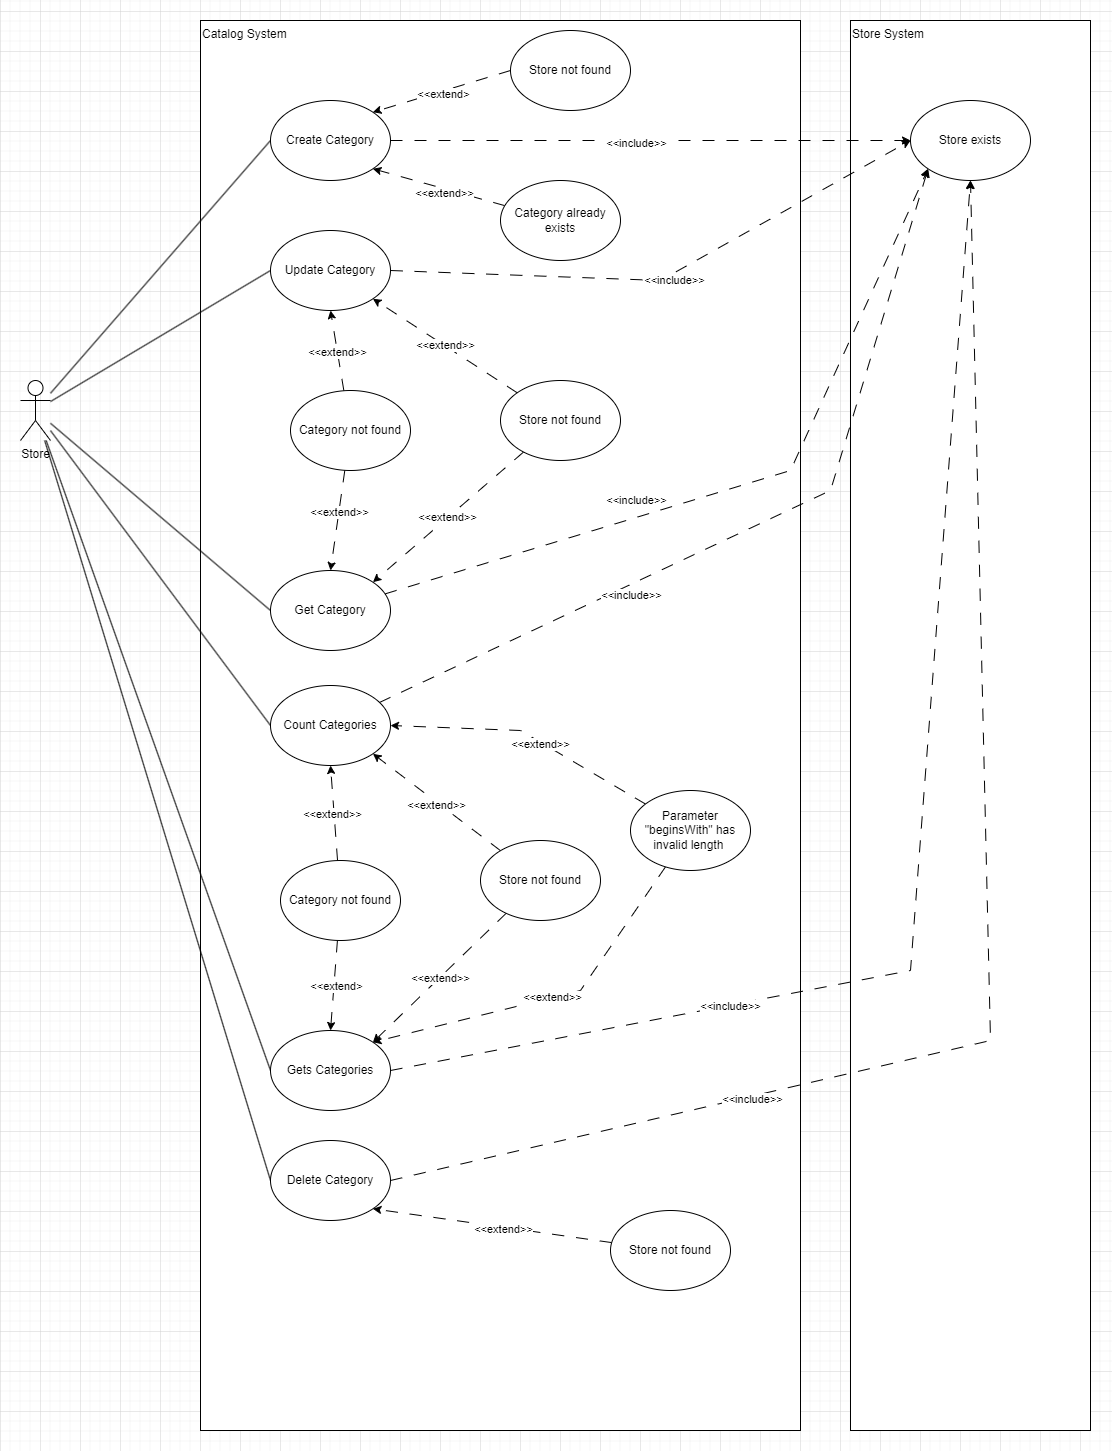

The diagram above was exported from draw.io. Its source (the exported page's mxGraphModel, read from the mxfile embedded in the PNG):
<mxGraphModel dx="3585" dy="1845" grid="1" gridSize="10" guides="1" tooltips="1" connect="1" arrows="1" fold="1" page="1" pageScale="1" pageWidth="827" pageHeight="1169" background="none" math="0" shadow="0">
  <root>
    <mxCell id="0" />
    <mxCell id="1" parent="0" />
    <mxCell id="zQWcK5AK1HO_iFrqoVfH-22" value="Store System" style="rounded=0;whiteSpace=wrap;html=1;verticalAlign=top;align=left;" parent="1" vertex="1">
      <mxGeometry x="890" y="10" width="240" height="1410" as="geometry" />
    </mxCell>
    <mxCell id="zQWcK5AK1HO_iFrqoVfH-21" value="Catalog System" style="rounded=0;whiteSpace=wrap;html=1;verticalAlign=top;align=left;" parent="1" vertex="1">
      <mxGeometry x="240" y="10" width="600" height="1410" as="geometry" />
    </mxCell>
    <mxCell id="zQWcK5AK1HO_iFrqoVfH-14" style="edgeStyle=none;rounded=0;orthogonalLoop=1;jettySize=auto;html=1;entryX=0;entryY=0.5;entryDx=0;entryDy=0;endArrow=none;endFill=0;" parent="1" source="zQWcK5AK1HO_iFrqoVfH-1" target="zQWcK5AK1HO_iFrqoVfH-2" edge="1">
      <mxGeometry relative="1" as="geometry" />
    </mxCell>
    <mxCell id="zQWcK5AK1HO_iFrqoVfH-15" style="edgeStyle=none;rounded=0;orthogonalLoop=1;jettySize=auto;html=1;entryX=0;entryY=0.5;entryDx=0;entryDy=0;endArrow=none;endFill=0;" parent="1" source="zQWcK5AK1HO_iFrqoVfH-1" target="zQWcK5AK1HO_iFrqoVfH-3" edge="1">
      <mxGeometry relative="1" as="geometry" />
    </mxCell>
    <mxCell id="zQWcK5AK1HO_iFrqoVfH-16" style="edgeStyle=none;rounded=0;orthogonalLoop=1;jettySize=auto;html=1;entryX=0;entryY=0.5;entryDx=0;entryDy=0;endArrow=none;endFill=0;" parent="1" source="zQWcK5AK1HO_iFrqoVfH-1" target="zQWcK5AK1HO_iFrqoVfH-6" edge="1">
      <mxGeometry relative="1" as="geometry" />
    </mxCell>
    <mxCell id="zQWcK5AK1HO_iFrqoVfH-17" style="edgeStyle=none;rounded=0;orthogonalLoop=1;jettySize=auto;html=1;entryX=0;entryY=0.5;entryDx=0;entryDy=0;endArrow=none;endFill=0;" parent="1" source="zQWcK5AK1HO_iFrqoVfH-1" target="zQWcK5AK1HO_iFrqoVfH-7" edge="1">
      <mxGeometry relative="1" as="geometry" />
    </mxCell>
    <mxCell id="zQWcK5AK1HO_iFrqoVfH-18" style="edgeStyle=none;rounded=0;orthogonalLoop=1;jettySize=auto;html=1;entryX=0;entryY=0.5;entryDx=0;entryDy=0;endArrow=none;endFill=0;" parent="1" source="zQWcK5AK1HO_iFrqoVfH-1" target="zQWcK5AK1HO_iFrqoVfH-8" edge="1">
      <mxGeometry relative="1" as="geometry" />
    </mxCell>
    <mxCell id="zQWcK5AK1HO_iFrqoVfH-19" style="edgeStyle=none;rounded=0;orthogonalLoop=1;jettySize=auto;html=1;entryX=0;entryY=0.5;entryDx=0;entryDy=0;endArrow=none;endFill=0;" parent="1" source="zQWcK5AK1HO_iFrqoVfH-1" target="zQWcK5AK1HO_iFrqoVfH-9" edge="1">
      <mxGeometry relative="1" as="geometry" />
    </mxCell>
    <mxCell id="zQWcK5AK1HO_iFrqoVfH-1" value="Store" style="shape=umlActor;verticalLabelPosition=bottom;verticalAlign=top;html=1;outlineConnect=0;" parent="1" vertex="1">
      <mxGeometry x="60" y="370" width="30" height="60" as="geometry" />
    </mxCell>
    <mxCell id="zQWcK5AK1HO_iFrqoVfH-24" style="edgeStyle=none;rounded=0;orthogonalLoop=1;jettySize=auto;html=1;dashed=1;dashPattern=12 12;" parent="1" source="zQWcK5AK1HO_iFrqoVfH-2" target="zQWcK5AK1HO_iFrqoVfH-23" edge="1">
      <mxGeometry relative="1" as="geometry" />
    </mxCell>
    <mxCell id="zQWcK5AK1HO_iFrqoVfH-25" value="&amp;lt;&amp;lt;include&amp;gt;&amp;gt;" style="edgeLabel;html=1;align=center;verticalAlign=middle;resizable=0;points=[];" parent="zQWcK5AK1HO_iFrqoVfH-24" vertex="1" connectable="0">
      <mxGeometry x="-0.0589" y="-2" relative="1" as="geometry">
        <mxPoint as="offset" />
      </mxGeometry>
    </mxCell>
    <mxCell id="zQWcK5AK1HO_iFrqoVfH-2" value="Create Category" style="ellipse;whiteSpace=wrap;html=1;" parent="1" vertex="1">
      <mxGeometry x="310" y="90" width="120" height="80" as="geometry" />
    </mxCell>
    <mxCell id="zQWcK5AK1HO_iFrqoVfH-30" style="edgeStyle=none;rounded=0;orthogonalLoop=1;jettySize=auto;html=1;entryX=0;entryY=0.5;entryDx=0;entryDy=0;dashed=1;dashPattern=12 12;exitX=1;exitY=0.5;exitDx=0;exitDy=0;" parent="1" source="zQWcK5AK1HO_iFrqoVfH-3" target="zQWcK5AK1HO_iFrqoVfH-23" edge="1">
      <mxGeometry relative="1" as="geometry">
        <Array as="points">
          <mxPoint x="700" y="270" />
        </Array>
      </mxGeometry>
    </mxCell>
    <mxCell id="zQWcK5AK1HO_iFrqoVfH-32" value="&amp;lt;&amp;lt;include&amp;gt;&amp;gt;" style="edgeLabel;html=1;align=center;verticalAlign=middle;resizable=0;points=[];" parent="zQWcK5AK1HO_iFrqoVfH-30" vertex="1" connectable="0">
      <mxGeometry x="0.013" y="-5" relative="1" as="geometry">
        <mxPoint as="offset" />
      </mxGeometry>
    </mxCell>
    <mxCell id="zQWcK5AK1HO_iFrqoVfH-3" value="Update Category" style="ellipse;whiteSpace=wrap;html=1;" parent="1" vertex="1">
      <mxGeometry x="310" y="220" width="120" height="80" as="geometry" />
    </mxCell>
    <mxCell id="zQWcK5AK1HO_iFrqoVfH-35" style="edgeStyle=none;rounded=0;orthogonalLoop=1;jettySize=auto;html=1;entryX=0;entryY=1;entryDx=0;entryDy=0;dashed=1;dashPattern=12 12;" parent="1" source="zQWcK5AK1HO_iFrqoVfH-6" target="zQWcK5AK1HO_iFrqoVfH-23" edge="1">
      <mxGeometry relative="1" as="geometry">
        <Array as="points">
          <mxPoint x="830" y="460" />
        </Array>
      </mxGeometry>
    </mxCell>
    <mxCell id="zQWcK5AK1HO_iFrqoVfH-36" value="&amp;lt;&amp;lt;include&amp;gt;&amp;gt;" style="edgeLabel;html=1;align=center;verticalAlign=middle;resizable=0;points=[];" parent="zQWcK5AK1HO_iFrqoVfH-35" vertex="1" connectable="0">
      <mxGeometry x="-0.084" relative="1" as="geometry">
        <mxPoint x="-80" y="6" as="offset" />
      </mxGeometry>
    </mxCell>
    <mxCell id="zQWcK5AK1HO_iFrqoVfH-6" value="Get Category" style="ellipse;whiteSpace=wrap;html=1;" parent="1" vertex="1">
      <mxGeometry x="310" y="560" width="120" height="80" as="geometry" />
    </mxCell>
    <mxCell id="zQWcK5AK1HO_iFrqoVfH-37" style="edgeStyle=none;rounded=0;orthogonalLoop=1;jettySize=auto;html=1;entryX=0;entryY=1;entryDx=0;entryDy=0;dashed=1;dashPattern=12 12;" parent="1" source="zQWcK5AK1HO_iFrqoVfH-7" target="zQWcK5AK1HO_iFrqoVfH-23" edge="1">
      <mxGeometry relative="1" as="geometry">
        <Array as="points">
          <mxPoint x="870" y="480" />
        </Array>
      </mxGeometry>
    </mxCell>
    <mxCell id="zQWcK5AK1HO_iFrqoVfH-38" value="&amp;lt;&amp;lt;include&amp;gt;&amp;gt;" style="edgeLabel;html=1;align=center;verticalAlign=middle;resizable=0;points=[];" parent="zQWcK5AK1HO_iFrqoVfH-37" vertex="1" connectable="0">
      <mxGeometry x="-0.4477" y="1" relative="1" as="geometry">
        <mxPoint x="43" y="-9" as="offset" />
      </mxGeometry>
    </mxCell>
    <mxCell id="zQWcK5AK1HO_iFrqoVfH-7" value="Count Categories" style="ellipse;whiteSpace=wrap;html=1;" parent="1" vertex="1">
      <mxGeometry x="310" y="675" width="120" height="80" as="geometry" />
    </mxCell>
    <mxCell id="zQWcK5AK1HO_iFrqoVfH-39" style="edgeStyle=none;rounded=0;orthogonalLoop=1;jettySize=auto;html=1;dashed=1;dashPattern=12 12;entryX=0.5;entryY=1;entryDx=0;entryDy=0;exitX=1;exitY=0.5;exitDx=0;exitDy=0;" parent="1" source="zQWcK5AK1HO_iFrqoVfH-8" target="zQWcK5AK1HO_iFrqoVfH-23" edge="1">
      <mxGeometry relative="1" as="geometry">
        <Array as="points">
          <mxPoint x="950" y="960" />
        </Array>
      </mxGeometry>
    </mxCell>
    <mxCell id="zQWcK5AK1HO_iFrqoVfH-40" value="&amp;lt;&amp;lt;include&amp;gt;&amp;gt;" style="edgeLabel;html=1;align=center;verticalAlign=middle;resizable=0;points=[];" parent="zQWcK5AK1HO_iFrqoVfH-39" vertex="1" connectable="0">
      <mxGeometry x="-0.4781" relative="1" as="geometry">
        <mxPoint as="offset" />
      </mxGeometry>
    </mxCell>
    <mxCell id="zQWcK5AK1HO_iFrqoVfH-8" value="Gets Categories" style="ellipse;whiteSpace=wrap;html=1;" parent="1" vertex="1">
      <mxGeometry x="310" y="1020" width="120" height="80" as="geometry" />
    </mxCell>
    <mxCell id="zQWcK5AK1HO_iFrqoVfH-41" style="edgeStyle=none;rounded=0;orthogonalLoop=1;jettySize=auto;html=1;entryX=0.5;entryY=1;entryDx=0;entryDy=0;dashed=1;dashPattern=12 12;exitX=1;exitY=0.5;exitDx=0;exitDy=0;" parent="1" source="zQWcK5AK1HO_iFrqoVfH-9" target="zQWcK5AK1HO_iFrqoVfH-23" edge="1">
      <mxGeometry relative="1" as="geometry">
        <Array as="points">
          <mxPoint x="1030" y="1030" />
        </Array>
      </mxGeometry>
    </mxCell>
    <mxCell id="zQWcK5AK1HO_iFrqoVfH-42" value="&amp;lt;&amp;lt;include&amp;gt;&amp;gt;" style="edgeLabel;html=1;align=center;verticalAlign=middle;resizable=0;points=[];" parent="zQWcK5AK1HO_iFrqoVfH-41" vertex="1" connectable="0">
      <mxGeometry x="-0.4998" y="-2" relative="1" as="geometry">
        <mxPoint as="offset" />
      </mxGeometry>
    </mxCell>
    <mxCell id="zQWcK5AK1HO_iFrqoVfH-9" value="Delete Category" style="ellipse;whiteSpace=wrap;html=1;" parent="1" vertex="1">
      <mxGeometry x="310" y="1130" width="120" height="80" as="geometry" />
    </mxCell>
    <mxCell id="zQWcK5AK1HO_iFrqoVfH-23" value="Store exists" style="ellipse;whiteSpace=wrap;html=1;" parent="1" vertex="1">
      <mxGeometry x="950" y="90" width="120" height="80" as="geometry" />
    </mxCell>
    <mxCell id="zQWcK5AK1HO_iFrqoVfH-27" style="edgeStyle=none;rounded=0;orthogonalLoop=1;jettySize=auto;html=1;dashed=1;dashPattern=12 12;entryX=1;entryY=1;entryDx=0;entryDy=0;" parent="1" source="zQWcK5AK1HO_iFrqoVfH-26" target="zQWcK5AK1HO_iFrqoVfH-2" edge="1">
      <mxGeometry relative="1" as="geometry" />
    </mxCell>
    <mxCell id="zQWcK5AK1HO_iFrqoVfH-28" value="&amp;lt;&amp;lt;extend&amp;gt;&amp;gt;" style="edgeLabel;html=1;align=center;verticalAlign=middle;resizable=0;points=[];" parent="zQWcK5AK1HO_iFrqoVfH-27" vertex="1" connectable="0">
      <mxGeometry x="-0.0796" y="4" relative="1" as="geometry">
        <mxPoint as="offset" />
      </mxGeometry>
    </mxCell>
    <mxCell id="zQWcK5AK1HO_iFrqoVfH-26" value="Category already exists" style="ellipse;whiteSpace=wrap;html=1;" parent="1" vertex="1">
      <mxGeometry x="540" y="170" width="120" height="80" as="geometry" />
    </mxCell>
    <mxCell id="zQWcK5AK1HO_iFrqoVfH-33" style="edgeStyle=none;rounded=0;orthogonalLoop=1;jettySize=auto;html=1;entryX=0.5;entryY=1;entryDx=0;entryDy=0;dashed=1;dashPattern=12 12;" parent="1" source="zQWcK5AK1HO_iFrqoVfH-29" target="zQWcK5AK1HO_iFrqoVfH-3" edge="1">
      <mxGeometry relative="1" as="geometry" />
    </mxCell>
    <mxCell id="zQWcK5AK1HO_iFrqoVfH-34" value="&amp;lt;&amp;lt;extend&amp;gt;&amp;gt;" style="edgeLabel;html=1;align=center;verticalAlign=middle;resizable=0;points=[];" parent="zQWcK5AK1HO_iFrqoVfH-33" vertex="1" connectable="0">
      <mxGeometry x="-0.0157" y="1" relative="1" as="geometry">
        <mxPoint as="offset" />
      </mxGeometry>
    </mxCell>
    <mxCell id="zQWcK5AK1HO_iFrqoVfH-44" style="edgeStyle=none;rounded=0;orthogonalLoop=1;jettySize=auto;html=1;entryX=0.5;entryY=0;entryDx=0;entryDy=0;dashed=1;dashPattern=12 12;" parent="1" source="zQWcK5AK1HO_iFrqoVfH-29" target="zQWcK5AK1HO_iFrqoVfH-6" edge="1">
      <mxGeometry relative="1" as="geometry" />
    </mxCell>
    <mxCell id="zQWcK5AK1HO_iFrqoVfH-45" value="&amp;lt;&amp;lt;extend&amp;gt;&amp;gt;" style="edgeLabel;html=1;align=center;verticalAlign=middle;resizable=0;points=[];" parent="zQWcK5AK1HO_iFrqoVfH-44" vertex="1" connectable="0">
      <mxGeometry x="-0.2162" y="-1" relative="1" as="geometry">
        <mxPoint y="1" as="offset" />
      </mxGeometry>
    </mxCell>
    <mxCell id="zQWcK5AK1HO_iFrqoVfH-29" value="Category not found" style="ellipse;whiteSpace=wrap;html=1;" parent="1" vertex="1">
      <mxGeometry x="330" y="380.00000000000006" width="120" height="80" as="geometry" />
    </mxCell>
    <mxCell id="zQWcK5AK1HO_iFrqoVfH-47" style="edgeStyle=none;rounded=0;orthogonalLoop=1;jettySize=auto;html=1;entryX=0.5;entryY=1;entryDx=0;entryDy=0;dashed=1;dashPattern=12 12;" parent="1" source="zQWcK5AK1HO_iFrqoVfH-46" target="zQWcK5AK1HO_iFrqoVfH-7" edge="1">
      <mxGeometry relative="1" as="geometry" />
    </mxCell>
    <mxCell id="zQWcK5AK1HO_iFrqoVfH-49" value="&amp;lt;&amp;lt;extend&amp;gt;&amp;gt;" style="edgeLabel;html=1;align=center;verticalAlign=middle;resizable=0;points=[];" parent="zQWcK5AK1HO_iFrqoVfH-47" vertex="1" connectable="0">
      <mxGeometry x="0.0169" y="2" relative="1" as="geometry">
        <mxPoint x="-1" as="offset" />
      </mxGeometry>
    </mxCell>
    <mxCell id="zQWcK5AK1HO_iFrqoVfH-48" style="edgeStyle=none;rounded=0;orthogonalLoop=1;jettySize=auto;html=1;entryX=0.5;entryY=0;entryDx=0;entryDy=0;dashed=1;dashPattern=12 12;" parent="1" source="zQWcK5AK1HO_iFrqoVfH-46" target="zQWcK5AK1HO_iFrqoVfH-8" edge="1">
      <mxGeometry relative="1" as="geometry" />
    </mxCell>
    <mxCell id="zQWcK5AK1HO_iFrqoVfH-50" value="&amp;lt;&amp;lt;extend&amp;gt;" style="edgeLabel;html=1;align=center;verticalAlign=middle;resizable=0;points=[];" parent="zQWcK5AK1HO_iFrqoVfH-48" vertex="1" connectable="0">
      <mxGeometry x="-0.0252" relative="1" as="geometry">
        <mxPoint x="1" as="offset" />
      </mxGeometry>
    </mxCell>
    <mxCell id="zQWcK5AK1HO_iFrqoVfH-46" value="Category not found" style="ellipse;whiteSpace=wrap;html=1;" parent="1" vertex="1">
      <mxGeometry x="320" y="850" width="120" height="80" as="geometry" />
    </mxCell>
    <mxCell id="zQWcK5AK1HO_iFrqoVfH-52" style="edgeStyle=none;rounded=0;orthogonalLoop=1;jettySize=auto;html=1;entryX=1;entryY=0.5;entryDx=0;entryDy=0;dashed=1;dashPattern=12 12;" parent="1" source="zQWcK5AK1HO_iFrqoVfH-51" target="zQWcK5AK1HO_iFrqoVfH-7" edge="1">
      <mxGeometry relative="1" as="geometry">
        <Array as="points">
          <mxPoint x="560" y="720" />
        </Array>
      </mxGeometry>
    </mxCell>
    <mxCell id="zQWcK5AK1HO_iFrqoVfH-54" value="&amp;lt;&amp;lt;extend&amp;gt;&amp;gt;" style="edgeLabel;html=1;align=center;verticalAlign=middle;resizable=0;points=[];" parent="zQWcK5AK1HO_iFrqoVfH-52" vertex="1" connectable="0">
      <mxGeometry x="-0.1076" y="2" relative="1" as="geometry">
        <mxPoint as="offset" />
      </mxGeometry>
    </mxCell>
    <mxCell id="zQWcK5AK1HO_iFrqoVfH-53" style="edgeStyle=none;rounded=0;orthogonalLoop=1;jettySize=auto;html=1;entryX=1;entryY=0;entryDx=0;entryDy=0;dashed=1;dashPattern=12 12;" parent="1" source="zQWcK5AK1HO_iFrqoVfH-51" target="zQWcK5AK1HO_iFrqoVfH-8" edge="1">
      <mxGeometry relative="1" as="geometry">
        <Array as="points">
          <mxPoint x="620" y="980" />
        </Array>
      </mxGeometry>
    </mxCell>
    <mxCell id="zQWcK5AK1HO_iFrqoVfH-55" value="&amp;lt;&amp;lt;extend&amp;gt;&amp;gt;" style="edgeLabel;html=1;align=center;verticalAlign=middle;resizable=0;points=[];" parent="zQWcK5AK1HO_iFrqoVfH-53" vertex="1" connectable="0">
      <mxGeometry x="-0.0139" y="-2" relative="1" as="geometry">
        <mxPoint as="offset" />
      </mxGeometry>
    </mxCell>
    <mxCell id="zQWcK5AK1HO_iFrqoVfH-51" value="Parameter &quot;beginsWith&quot; has invalid length&amp;nbsp;" style="ellipse;whiteSpace=wrap;html=1;" parent="1" vertex="1">
      <mxGeometry x="670" y="780" width="120" height="80" as="geometry" />
    </mxCell>
    <mxCell id="zQWcK5AK1HO_iFrqoVfH-58" style="edgeStyle=none;rounded=0;orthogonalLoop=1;jettySize=auto;html=1;entryX=1;entryY=1;entryDx=0;entryDy=0;dashed=1;dashPattern=12 12;" parent="1" source="zQWcK5AK1HO_iFrqoVfH-57" target="zQWcK5AK1HO_iFrqoVfH-3" edge="1">
      <mxGeometry relative="1" as="geometry" />
    </mxCell>
    <mxCell id="zQWcK5AK1HO_iFrqoVfH-61" value="&amp;lt;&amp;lt;extend&amp;gt;&amp;gt;" style="edgeLabel;html=1;align=center;verticalAlign=middle;resizable=0;points=[];" parent="zQWcK5AK1HO_iFrqoVfH-58" vertex="1" connectable="0">
      <mxGeometry x="0.0059" y="-1" relative="1" as="geometry">
        <mxPoint as="offset" />
      </mxGeometry>
    </mxCell>
    <mxCell id="zQWcK5AK1HO_iFrqoVfH-59" style="edgeStyle=none;rounded=0;orthogonalLoop=1;jettySize=auto;html=1;entryX=1;entryY=0;entryDx=0;entryDy=0;dashed=1;dashPattern=12 12;" parent="1" source="zQWcK5AK1HO_iFrqoVfH-57" target="zQWcK5AK1HO_iFrqoVfH-6" edge="1">
      <mxGeometry relative="1" as="geometry" />
    </mxCell>
    <mxCell id="zQWcK5AK1HO_iFrqoVfH-62" value="&amp;lt;&amp;lt;extend&amp;gt;&amp;gt;" style="edgeLabel;html=1;align=center;verticalAlign=middle;resizable=0;points=[];" parent="zQWcK5AK1HO_iFrqoVfH-59" vertex="1" connectable="0">
      <mxGeometry x="0.0088" y="-2" relative="1" as="geometry">
        <mxPoint as="offset" />
      </mxGeometry>
    </mxCell>
    <mxCell id="zQWcK5AK1HO_iFrqoVfH-57" value="Store not found" style="ellipse;whiteSpace=wrap;html=1;" parent="1" vertex="1">
      <mxGeometry x="540" y="370.00000000000006" width="120" height="80" as="geometry" />
    </mxCell>
    <mxCell id="zQWcK5AK1HO_iFrqoVfH-64" style="edgeStyle=none;rounded=0;orthogonalLoop=1;jettySize=auto;html=1;entryX=1;entryY=0;entryDx=0;entryDy=0;exitX=0;exitY=0.5;exitDx=0;exitDy=0;dashed=1;dashPattern=12 12;" parent="1" source="zQWcK5AK1HO_iFrqoVfH-63" target="zQWcK5AK1HO_iFrqoVfH-2" edge="1">
      <mxGeometry relative="1" as="geometry" />
    </mxCell>
    <mxCell id="zQWcK5AK1HO_iFrqoVfH-66" value="&amp;lt;&amp;lt;extend&amp;gt;" style="edgeLabel;html=1;align=center;verticalAlign=middle;resizable=0;points=[];" parent="zQWcK5AK1HO_iFrqoVfH-64" vertex="1" connectable="0">
      <mxGeometry x="0.004" y="3" relative="1" as="geometry">
        <mxPoint y="-1" as="offset" />
      </mxGeometry>
    </mxCell>
    <mxCell id="zQWcK5AK1HO_iFrqoVfH-63" value="Store not found" style="ellipse;whiteSpace=wrap;html=1;" parent="1" vertex="1">
      <mxGeometry x="550" y="20.000000000000057" width="120" height="80" as="geometry" />
    </mxCell>
    <mxCell id="zQWcK5AK1HO_iFrqoVfH-68" style="edgeStyle=none;rounded=0;orthogonalLoop=1;jettySize=auto;html=1;entryX=1;entryY=1;entryDx=0;entryDy=0;dashed=1;dashPattern=12 12;" parent="1" source="zQWcK5AK1HO_iFrqoVfH-67" target="zQWcK5AK1HO_iFrqoVfH-7" edge="1">
      <mxGeometry relative="1" as="geometry" />
    </mxCell>
    <mxCell id="zQWcK5AK1HO_iFrqoVfH-70" value="&amp;lt;&amp;lt;extend&amp;gt;&amp;gt;" style="edgeLabel;html=1;align=center;verticalAlign=middle;resizable=0;points=[];" parent="zQWcK5AK1HO_iFrqoVfH-68" vertex="1" connectable="0">
      <mxGeometry x="0.0106" y="2" relative="1" as="geometry">
        <mxPoint as="offset" />
      </mxGeometry>
    </mxCell>
    <mxCell id="zQWcK5AK1HO_iFrqoVfH-69" style="edgeStyle=none;rounded=0;orthogonalLoop=1;jettySize=auto;html=1;entryX=1;entryY=0;entryDx=0;entryDy=0;dashed=1;dashPattern=12 12;" parent="1" source="zQWcK5AK1HO_iFrqoVfH-67" target="zQWcK5AK1HO_iFrqoVfH-8" edge="1">
      <mxGeometry relative="1" as="geometry" />
    </mxCell>
    <mxCell id="zQWcK5AK1HO_iFrqoVfH-71" value="&amp;lt;&amp;lt;extend&amp;gt;&amp;gt;" style="edgeLabel;html=1;align=center;verticalAlign=middle;resizable=0;points=[];" parent="zQWcK5AK1HO_iFrqoVfH-69" vertex="1" connectable="0">
      <mxGeometry x="-0.0134" y="-1" relative="1" as="geometry">
        <mxPoint as="offset" />
      </mxGeometry>
    </mxCell>
    <mxCell id="zQWcK5AK1HO_iFrqoVfH-67" value="Store not found" style="ellipse;whiteSpace=wrap;html=1;" parent="1" vertex="1">
      <mxGeometry x="520" y="830" width="120" height="80" as="geometry" />
    </mxCell>
    <mxCell id="zQWcK5AK1HO_iFrqoVfH-73" style="edgeStyle=none;rounded=0;orthogonalLoop=1;jettySize=auto;html=1;entryX=1;entryY=1;entryDx=0;entryDy=0;dashed=1;dashPattern=12 12;" parent="1" source="zQWcK5AK1HO_iFrqoVfH-72" target="zQWcK5AK1HO_iFrqoVfH-9" edge="1">
      <mxGeometry relative="1" as="geometry" />
    </mxCell>
    <mxCell id="zQWcK5AK1HO_iFrqoVfH-74" value="&amp;lt;&amp;lt;extend&amp;gt;&amp;gt;" style="edgeLabel;html=1;align=center;verticalAlign=middle;resizable=0;points=[];" parent="zQWcK5AK1HO_iFrqoVfH-73" vertex="1" connectable="0">
      <mxGeometry x="-0.0834" y="1" relative="1" as="geometry">
        <mxPoint as="offset" />
      </mxGeometry>
    </mxCell>
    <mxCell id="zQWcK5AK1HO_iFrqoVfH-72" value="Store not found" style="ellipse;whiteSpace=wrap;html=1;" parent="1" vertex="1">
      <mxGeometry x="650" y="1200" width="120" height="80" as="geometry" />
    </mxCell>
  </root>
</mxGraphModel>